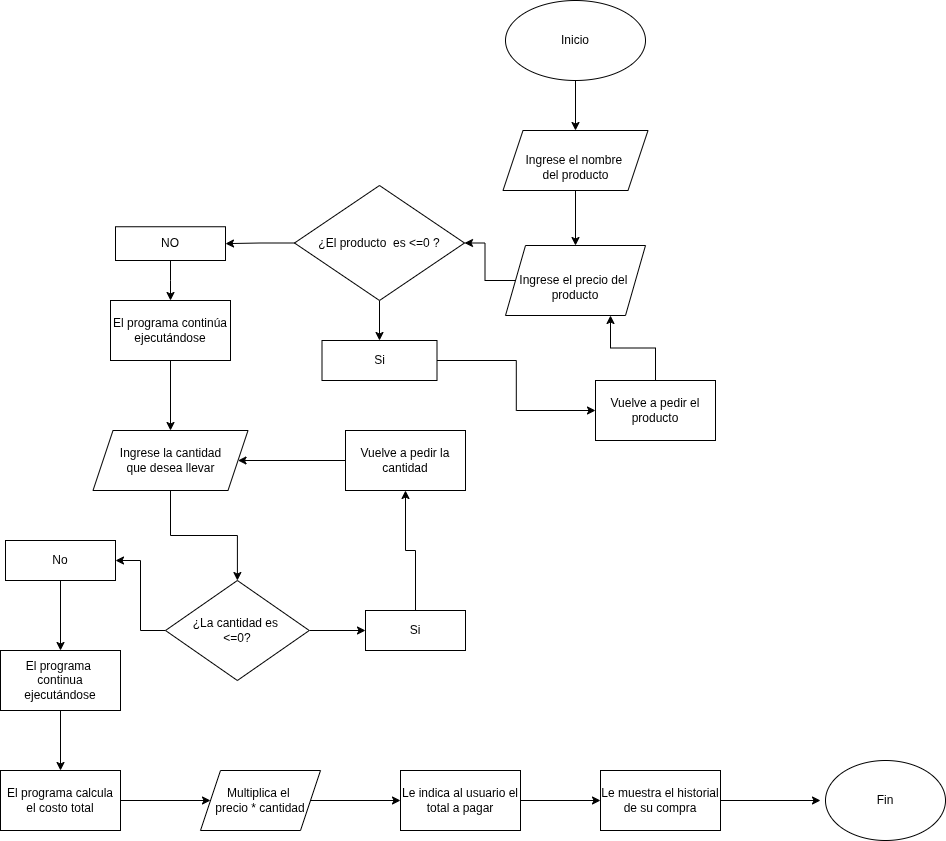

The diagram above was exported from draw.io. Its source (the exported page's mxGraphModel, read from the mxfile embedded in the PNG):
<mxGraphModel dx="1426" dy="793" grid="1" gridSize="10" guides="1" tooltips="1" connect="1" arrows="1" fold="1" page="1" pageScale="1" pageWidth="827" pageHeight="1169" math="0" shadow="0">
  <root>
    <mxCell id="0" />
    <mxCell id="1" parent="0" />
    <mxCell id="KCh4NKFD8BFLtEfqJaGC-60" edge="1" parent="1" source="KCh4NKFD8BFLtEfqJaGC-1" style="edgeStyle=orthogonalEdgeStyle;rounded=0;orthogonalLoop=1;jettySize=auto;html=1;" target="KCh4NKFD8BFLtEfqJaGC-9" value="">
      <mxGeometry relative="1" as="geometry" />
    </mxCell>
    <mxCell id="KCh4NKFD8BFLtEfqJaGC-1" parent="1" style="ellipse;whiteSpace=wrap;html=1;" value="Inicio" vertex="1">
      <mxGeometry height="80" width="140" x="540" y="20" as="geometry" />
    </mxCell>
    <mxCell id="KCh4NKFD8BFLtEfqJaGC-30" edge="1" parent="1" source="KCh4NKFD8BFLtEfqJaGC-9" style="edgeStyle=orthogonalEdgeStyle;rounded=0;orthogonalLoop=1;jettySize=auto;html=1;" target="KCh4NKFD8BFLtEfqJaGC-13" value="">
      <mxGeometry relative="1" as="geometry" />
    </mxCell>
    <mxCell id="KCh4NKFD8BFLtEfqJaGC-9" parent="1" style="shape=parallelogram;perimeter=parallelogramPerimeter;whiteSpace=wrap;html=1;fixedSize=1;" value="&amp;nbsp;&lt;div&gt;Ingrese el nombre&amp;nbsp;&lt;/div&gt;&lt;div&gt;del producto&lt;/div&gt;" vertex="1">
      <mxGeometry height="60" width="145" x="537.5" y="150" as="geometry" />
    </mxCell>
    <mxCell id="KCh4NKFD8BFLtEfqJaGC-23" edge="1" parent="1" source="KCh4NKFD8BFLtEfqJaGC-13" style="edgeStyle=orthogonalEdgeStyle;rounded=0;orthogonalLoop=1;jettySize=auto;html=1;entryX=1;entryY=0.5;entryDx=0;entryDy=0;" target="KCh4NKFD8BFLtEfqJaGC-15" value="">
      <mxGeometry relative="1" as="geometry" />
    </mxCell>
    <mxCell id="KCh4NKFD8BFLtEfqJaGC-13" parent="1" style="shape=parallelogram;perimeter=parallelogramPerimeter;whiteSpace=wrap;html=1;fixedSize=1;" value="&amp;nbsp;&lt;div&gt;Ingrese el precio del&amp;nbsp;&lt;/div&gt;&lt;div&gt;producto&lt;/div&gt;" vertex="1">
      <mxGeometry height="70" width="140" x="540" y="265" as="geometry" />
    </mxCell>
    <mxCell id="KCh4NKFD8BFLtEfqJaGC-26" edge="1" parent="1" source="KCh4NKFD8BFLtEfqJaGC-15" style="edgeStyle=orthogonalEdgeStyle;rounded=0;orthogonalLoop=1;jettySize=auto;html=1;entryX=1;entryY=0.5;entryDx=0;entryDy=0;" target="KCh4NKFD8BFLtEfqJaGC-18" value="">
      <mxGeometry relative="1" as="geometry">
        <mxPoint x="180" y="383" as="targetPoint" />
      </mxGeometry>
    </mxCell>
    <mxCell id="KCh4NKFD8BFLtEfqJaGC-29" edge="1" parent="1" source="KCh4NKFD8BFLtEfqJaGC-15" style="edgeStyle=orthogonalEdgeStyle;rounded=0;orthogonalLoop=1;jettySize=auto;html=1;" target="KCh4NKFD8BFLtEfqJaGC-24" value="">
      <mxGeometry relative="1" as="geometry" />
    </mxCell>
    <mxCell id="KCh4NKFD8BFLtEfqJaGC-15" parent="1" style="rhombus;whiteSpace=wrap;html=1;" value="¿El producto&amp;nbsp; es &amp;lt;=0 ?" vertex="1">
      <mxGeometry height="115" width="170" x="329" y="205" as="geometry" />
    </mxCell>
    <mxCell id="KCh4NKFD8BFLtEfqJaGC-28" edge="1" parent="1" source="KCh4NKFD8BFLtEfqJaGC-18" style="edgeStyle=orthogonalEdgeStyle;rounded=0;orthogonalLoop=1;jettySize=auto;html=1;" target="KCh4NKFD8BFLtEfqJaGC-20" value="">
      <mxGeometry relative="1" as="geometry" />
    </mxCell>
    <mxCell id="KCh4NKFD8BFLtEfqJaGC-18" parent="1" style="whiteSpace=wrap;html=1;" value="NO" vertex="1">
      <mxGeometry height="33.75" width="110" x="150" y="246.25" as="geometry" />
    </mxCell>
    <mxCell id="KCh4NKFD8BFLtEfqJaGC-35" edge="1" parent="1" source="KCh4NKFD8BFLtEfqJaGC-20" style="edgeStyle=orthogonalEdgeStyle;rounded=0;orthogonalLoop=1;jettySize=auto;html=1;" target="KCh4NKFD8BFLtEfqJaGC-34" value="">
      <mxGeometry relative="1" as="geometry" />
    </mxCell>
    <mxCell id="KCh4NKFD8BFLtEfqJaGC-20" parent="1" style="whiteSpace=wrap;html=1;" value="El programa continúa ejecutándose" vertex="1">
      <mxGeometry height="60" width="120" x="145" y="320" as="geometry" />
    </mxCell>
    <mxCell id="KCh4NKFD8BFLtEfqJaGC-62" edge="1" parent="1" source="KCh4NKFD8BFLtEfqJaGC-24" style="edgeStyle=orthogonalEdgeStyle;rounded=0;orthogonalLoop=1;jettySize=auto;html=1;entryX=0;entryY=0.5;entryDx=0;entryDy=0;" target="KCh4NKFD8BFLtEfqJaGC-31">
      <mxGeometry relative="1" as="geometry" />
    </mxCell>
    <mxCell id="KCh4NKFD8BFLtEfqJaGC-24" parent="1" style="rounded=0;whiteSpace=wrap;html=1;" value="Si" vertex="1">
      <mxGeometry height="40" width="115" x="356.5" y="360" as="geometry" />
    </mxCell>
    <mxCell id="KCh4NKFD8BFLtEfqJaGC-64" edge="1" parent="1" source="KCh4NKFD8BFLtEfqJaGC-31" style="edgeStyle=orthogonalEdgeStyle;rounded=0;orthogonalLoop=1;jettySize=auto;html=1;entryX=0.75;entryY=1;entryDx=0;entryDy=0;" target="KCh4NKFD8BFLtEfqJaGC-13">
      <mxGeometry relative="1" as="geometry" />
    </mxCell>
    <mxCell id="KCh4NKFD8BFLtEfqJaGC-31" parent="1" style="rounded=0;whiteSpace=wrap;html=1;" value="Vuelve a pedir el producto" vertex="1">
      <mxGeometry height="60" width="120" x="630" y="400" as="geometry" />
    </mxCell>
    <mxCell id="KCh4NKFD8BFLtEfqJaGC-37" edge="1" parent="1" source="KCh4NKFD8BFLtEfqJaGC-34" style="edgeStyle=orthogonalEdgeStyle;rounded=0;orthogonalLoop=1;jettySize=auto;html=1;" target="KCh4NKFD8BFLtEfqJaGC-36" value="">
      <mxGeometry relative="1" as="geometry" />
    </mxCell>
    <mxCell id="KCh4NKFD8BFLtEfqJaGC-34" parent="1" style="shape=parallelogram;perimeter=parallelogramPerimeter;whiteSpace=wrap;html=1;fixedSize=1;" value="Ingrese la cantidad&lt;div&gt;que desea llevar&lt;/div&gt;" vertex="1">
      <mxGeometry height="60" width="155" x="127.5" y="450" as="geometry" />
    </mxCell>
    <mxCell id="KCh4NKFD8BFLtEfqJaGC-39" edge="1" parent="1" source="KCh4NKFD8BFLtEfqJaGC-36" style="edgeStyle=orthogonalEdgeStyle;rounded=0;orthogonalLoop=1;jettySize=auto;html=1;" target="KCh4NKFD8BFLtEfqJaGC-38" value="">
      <mxGeometry relative="1" as="geometry" />
    </mxCell>
    <mxCell id="KCh4NKFD8BFLtEfqJaGC-41" edge="1" parent="1" source="KCh4NKFD8BFLtEfqJaGC-36" style="edgeStyle=orthogonalEdgeStyle;rounded=0;orthogonalLoop=1;jettySize=auto;html=1;" target="KCh4NKFD8BFLtEfqJaGC-40" value="">
      <mxGeometry relative="1" as="geometry" />
    </mxCell>
    <mxCell id="KCh4NKFD8BFLtEfqJaGC-36" parent="1" style="rhombus;whiteSpace=wrap;html=1;" value="¿La cantidad es&amp;nbsp;&lt;div&gt;&amp;lt;=0?&lt;/div&gt;" vertex="1">
      <mxGeometry height="100" width="143.75" x="200" y="600" as="geometry" />
    </mxCell>
    <mxCell id="KCh4NKFD8BFLtEfqJaGC-46" edge="1" parent="1" source="KCh4NKFD8BFLtEfqJaGC-38" style="edgeStyle=orthogonalEdgeStyle;rounded=0;orthogonalLoop=1;jettySize=auto;html=1;" target="KCh4NKFD8BFLtEfqJaGC-45" value="">
      <mxGeometry relative="1" as="geometry" />
    </mxCell>
    <mxCell id="KCh4NKFD8BFLtEfqJaGC-38" parent="1" style="whiteSpace=wrap;html=1;" value="No" vertex="1">
      <mxGeometry height="40" width="110" x="40" y="560" as="geometry" />
    </mxCell>
    <mxCell id="KCh4NKFD8BFLtEfqJaGC-43" edge="1" parent="1" source="KCh4NKFD8BFLtEfqJaGC-40" style="edgeStyle=orthogonalEdgeStyle;rounded=0;orthogonalLoop=1;jettySize=auto;html=1;" target="KCh4NKFD8BFLtEfqJaGC-42" value="">
      <mxGeometry relative="1" as="geometry" />
    </mxCell>
    <mxCell id="KCh4NKFD8BFLtEfqJaGC-40" parent="1" style="whiteSpace=wrap;html=1;" value="Si" vertex="1">
      <mxGeometry height="40" width="100" x="400" y="630" as="geometry" />
    </mxCell>
    <mxCell id="KCh4NKFD8BFLtEfqJaGC-44" edge="1" parent="1" source="KCh4NKFD8BFLtEfqJaGC-42" style="edgeStyle=orthogonalEdgeStyle;rounded=0;orthogonalLoop=1;jettySize=auto;html=1;" target="KCh4NKFD8BFLtEfqJaGC-34" value="">
      <mxGeometry relative="1" as="geometry" />
    </mxCell>
    <mxCell id="KCh4NKFD8BFLtEfqJaGC-42" parent="1" style="whiteSpace=wrap;html=1;" value="Vuelve a pedir la cantidad" vertex="1">
      <mxGeometry height="60" width="120" x="380" y="450" as="geometry" />
    </mxCell>
    <mxCell id="KCh4NKFD8BFLtEfqJaGC-50" edge="1" parent="1" source="KCh4NKFD8BFLtEfqJaGC-45" style="edgeStyle=orthogonalEdgeStyle;rounded=0;orthogonalLoop=1;jettySize=auto;html=1;" target="KCh4NKFD8BFLtEfqJaGC-49" value="">
      <mxGeometry relative="1" as="geometry" />
    </mxCell>
    <mxCell id="KCh4NKFD8BFLtEfqJaGC-45" parent="1" style="whiteSpace=wrap;html=1;" value="El programa&amp;nbsp;&lt;div&gt;continua ejecutándose&lt;/div&gt;" vertex="1">
      <mxGeometry height="60" width="120" x="35" y="670" as="geometry" />
    </mxCell>
    <mxCell id="KCh4NKFD8BFLtEfqJaGC-52" edge="1" parent="1" source="KCh4NKFD8BFLtEfqJaGC-49" style="edgeStyle=orthogonalEdgeStyle;rounded=0;orthogonalLoop=1;jettySize=auto;html=1;" target="KCh4NKFD8BFLtEfqJaGC-51" value="">
      <mxGeometry relative="1" as="geometry" />
    </mxCell>
    <mxCell id="KCh4NKFD8BFLtEfqJaGC-49" parent="1" style="whiteSpace=wrap;html=1;" value="El programa calcula&lt;div&gt;el costo total&lt;/div&gt;" vertex="1">
      <mxGeometry height="60" width="120" x="35" y="790" as="geometry" />
    </mxCell>
    <mxCell id="KCh4NKFD8BFLtEfqJaGC-54" edge="1" parent="1" source="KCh4NKFD8BFLtEfqJaGC-51" style="edgeStyle=orthogonalEdgeStyle;rounded=0;orthogonalLoop=1;jettySize=auto;html=1;" target="KCh4NKFD8BFLtEfqJaGC-53" value="">
      <mxGeometry relative="1" as="geometry" />
    </mxCell>
    <mxCell id="KCh4NKFD8BFLtEfqJaGC-51" parent="1" style="shape=parallelogram;perimeter=parallelogramPerimeter;whiteSpace=wrap;html=1;fixedSize=1;" value="Multiplica el&amp;nbsp;&lt;div&gt;precio * cantidad&lt;/div&gt;" vertex="1">
      <mxGeometry height="60" width="120" x="235" y="790" as="geometry" />
    </mxCell>
    <mxCell id="KCh4NKFD8BFLtEfqJaGC-56" edge="1" parent="1" source="KCh4NKFD8BFLtEfqJaGC-53" style="edgeStyle=orthogonalEdgeStyle;rounded=0;orthogonalLoop=1;jettySize=auto;html=1;" target="KCh4NKFD8BFLtEfqJaGC-55" value="">
      <mxGeometry relative="1" as="geometry" />
    </mxCell>
    <mxCell id="KCh4NKFD8BFLtEfqJaGC-53" parent="1" style="whiteSpace=wrap;html=1;" value="Le indica al usuario el total a pagar" vertex="1">
      <mxGeometry height="60" width="120" x="435" y="790" as="geometry" />
    </mxCell>
    <mxCell id="KCh4NKFD8BFLtEfqJaGC-58" edge="1" parent="1" source="KCh4NKFD8BFLtEfqJaGC-55" style="edgeStyle=orthogonalEdgeStyle;rounded=0;orthogonalLoop=1;jettySize=auto;html=1;" value="">
      <mxGeometry relative="1" as="geometry">
        <mxPoint x="855" y="820" as="targetPoint" />
      </mxGeometry>
    </mxCell>
    <mxCell id="KCh4NKFD8BFLtEfqJaGC-55" parent="1" style="whiteSpace=wrap;html=1;" value="Le muestra el historial de su compra" vertex="1">
      <mxGeometry height="60" width="120" x="635" y="790" as="geometry" />
    </mxCell>
    <mxCell id="KCh4NKFD8BFLtEfqJaGC-59" parent="1" style="ellipse;whiteSpace=wrap;html=1;" value="Fin" vertex="1">
      <mxGeometry height="80" width="120" x="860" y="780" as="geometry" />
    </mxCell>
  </root>
</mxGraphModel>